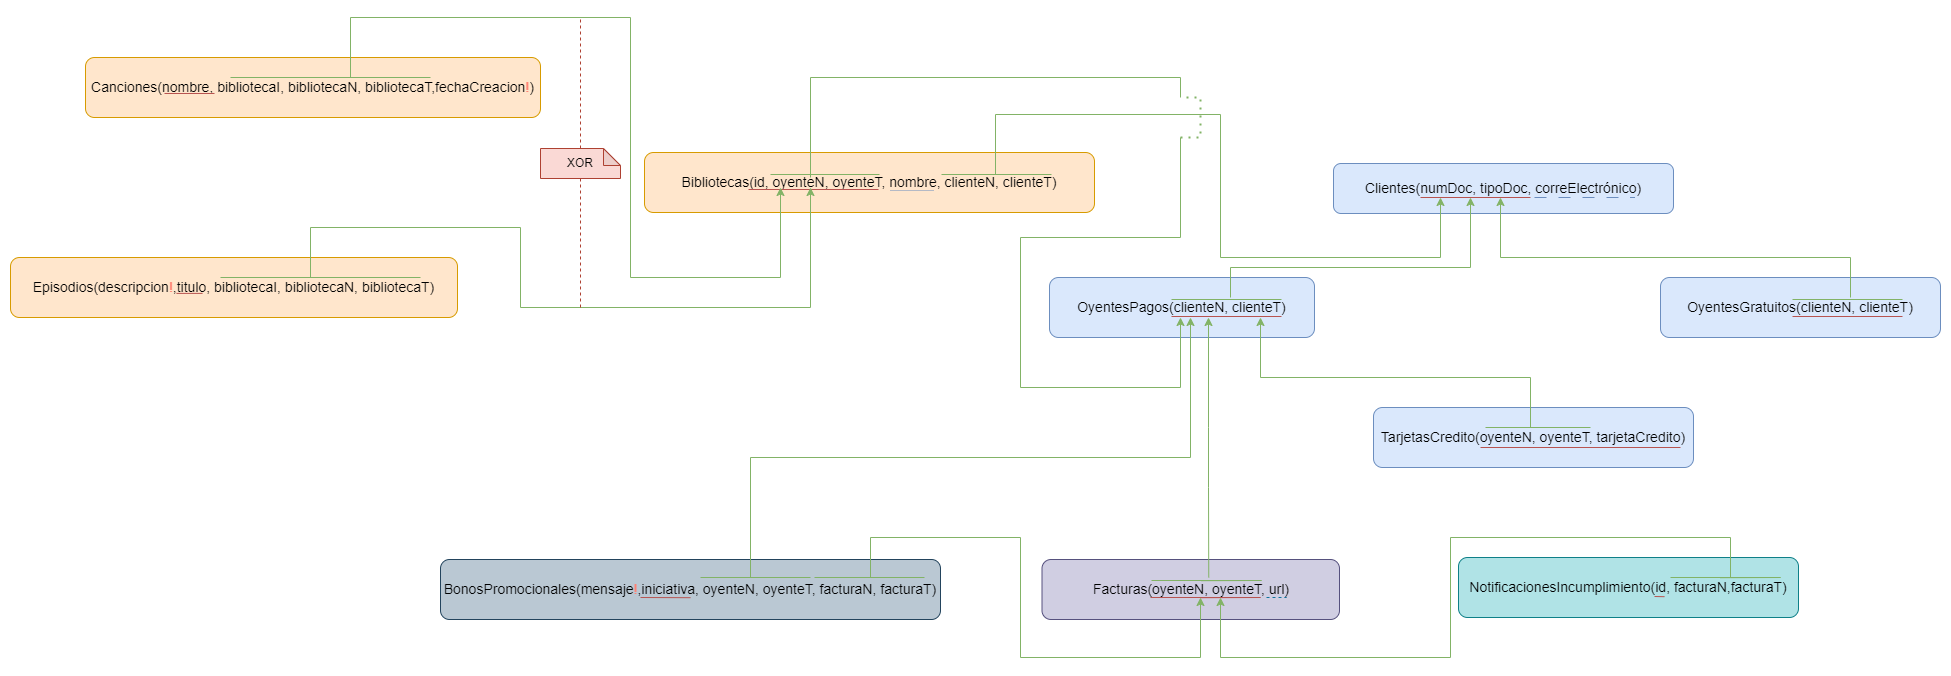

The diagram above was exported from draw.io. Its source (the exported page's mxGraphModel, read from the mxfile embedded in the PNG):
<mxGraphModel dx="2422" dy="986" grid="1" gridSize="10" guides="1" tooltips="1" connect="1" arrows="1" fold="1" page="0" pageScale="1" pageWidth="827" pageHeight="1169" math="0" shadow="0">
  <root>
    <mxCell id="0" />
    <mxCell id="1" parent="0" />
    <mxCell id="AFEbcjJn859qmN_S3etT-1" value="Clientes(numDoc, tipoDoc, correElectrónico)" style="rounded=1;whiteSpace=wrap;html=1;fontSize=14;fillColor=#dae8fc;strokeColor=#6c8ebf;" parent="1" vertex="1">
      <mxGeometry x="473" y="-134" width="340" height="50" as="geometry" />
    </mxCell>
    <mxCell id="AFEbcjJn859qmN_S3etT-2" value="Facturas(oyenteN, oyenteT, url)" style="rounded=1;whiteSpace=wrap;html=1;fontSize=14;fillColor=#d0cee2;strokeColor=#56517e;" parent="1" vertex="1">
      <mxGeometry x="181.5" y="262" width="297.5" height="60" as="geometry" />
    </mxCell>
    <mxCell id="AFEbcjJn859qmN_S3etT-3" value="BonosPromocionales(mensaje&lt;font color=&quot;#ff8173&quot;&gt;!&lt;/font&gt;,iniciativa, oyenteN, oyenteT, facturaN, facturaT)" style="rounded=1;whiteSpace=wrap;html=1;fontSize=14;fillColor=#bac8d3;strokeColor=#23445d;" parent="1" vertex="1">
      <mxGeometry x="-420" y="262" width="500" height="60" as="geometry" />
    </mxCell>
    <mxCell id="AFEbcjJn859qmN_S3etT-4" value="NotificacionesIncumplimiento(id, facturaN,facturaT)" style="rounded=1;whiteSpace=wrap;html=1;fontSize=14;fillColor=#b0e3e6;strokeColor=#0e8088;" parent="1" vertex="1">
      <mxGeometry x="598" y="260" width="340" height="60" as="geometry" />
    </mxCell>
    <mxCell id="AFEbcjJn859qmN_S3etT-5" value="OyentesGratuitos(clienteN, clienteT)" style="rounded=1;whiteSpace=wrap;html=1;fontSize=14;fillColor=#dae8fc;strokeColor=#6c8ebf;" parent="1" vertex="1">
      <mxGeometry x="800" y="-20" width="280" height="60" as="geometry" />
    </mxCell>
    <mxCell id="AFEbcjJn859qmN_S3etT-6" value="Bibliotecas(id, oyenteN, oyenteT, nombre, clienteN, clienteT)" style="rounded=1;whiteSpace=wrap;html=1;fontSize=14;fillColor=#ffe6cc;strokeColor=#d79b00;" parent="1" vertex="1">
      <mxGeometry x="-216" y="-145" width="450" height="60" as="geometry" />
    </mxCell>
    <mxCell id="AFEbcjJn859qmN_S3etT-7" value="OyentesPagos(clienteN, clienteT)" style="rounded=1;whiteSpace=wrap;html=1;fontSize=14;fillColor=#dae8fc;strokeColor=#6c8ebf;" parent="1" vertex="1">
      <mxGeometry x="189" y="-20" width="265" height="60" as="geometry" />
    </mxCell>
    <mxCell id="AFEbcjJn859qmN_S3etT-8" value="Canciones(nombre, bibliotecaI, bibliotecaN, bibliotecaT,fechaCreacion&lt;font color=&quot;#ff8173&quot;&gt;!&lt;/font&gt;)" style="rounded=1;whiteSpace=wrap;html=1;fontSize=14;fillColor=#ffe6cc;strokeColor=#d79b00;" parent="1" vertex="1">
      <mxGeometry x="-775" y="-240" width="455" height="60" as="geometry" />
    </mxCell>
    <mxCell id="AFEbcjJn859qmN_S3etT-11" value="TarjetasCredito(oyenteN, oyenteT, tarjetaCredito)" style="rounded=1;whiteSpace=wrap;html=1;fontSize=14;fillColor=#dae8fc;strokeColor=#6c8ebf;" parent="1" vertex="1">
      <mxGeometry x="513" y="110" width="320" height="60" as="geometry" />
    </mxCell>
    <mxCell id="AFEbcjJn859qmN_S3etT-12" value="" style="endArrow=none;html=1;rounded=0;fillColor=#f8cecc;strokeColor=#b85450;" parent="1" edge="1">
      <mxGeometry width="50" height="50" relative="1" as="geometry">
        <mxPoint x="560" y="-100" as="sourcePoint" />
        <mxPoint x="670" y="-100" as="targetPoint" />
      </mxGeometry>
    </mxCell>
    <mxCell id="AFEbcjJn859qmN_S3etT-16" value="" style="endArrow=none;html=1;rounded=0;fillColor=#f8cecc;strokeColor=#b85450;" parent="1" edge="1">
      <mxGeometry width="50" height="50" relative="1" as="geometry">
        <mxPoint x="620" y="150" as="sourcePoint" />
        <mxPoint x="820" y="150" as="targetPoint" />
      </mxGeometry>
    </mxCell>
    <mxCell id="AFEbcjJn859qmN_S3etT-18" value="" style="endArrow=none;html=1;rounded=0;fillColor=#f8cecc;strokeColor=#b85450;" parent="1" edge="1">
      <mxGeometry width="50" height="50" relative="1" as="geometry">
        <mxPoint x="-220" y="300" as="sourcePoint" />
        <mxPoint x="-170" y="300.2" as="targetPoint" />
      </mxGeometry>
    </mxCell>
    <mxCell id="AFEbcjJn859qmN_S3etT-19" value="" style="endArrow=none;html=1;rounded=0;fillColor=#f8cecc;strokeColor=#b85450;" parent="1" edge="1">
      <mxGeometry width="50" height="50" relative="1" as="geometry">
        <mxPoint x="290" y="300" as="sourcePoint" />
        <mxPoint x="340" y="300.2" as="targetPoint" />
        <Array as="points">
          <mxPoint x="400" y="300" />
        </Array>
      </mxGeometry>
    </mxCell>
    <mxCell id="AFEbcjJn859qmN_S3etT-22" value="" style="endArrow=none;html=1;rounded=0;fillColor=#f8cecc;strokeColor=#b85450;" parent="1" edge="1">
      <mxGeometry width="50" height="50" relative="1" as="geometry">
        <mxPoint x="794" y="299" as="sourcePoint" />
        <mxPoint x="804" y="299.2" as="targetPoint" />
      </mxGeometry>
    </mxCell>
    <mxCell id="AFEbcjJn859qmN_S3etT-24" value="" style="endArrow=none;html=1;rounded=0;fillColor=#f8cecc;strokeColor=#b85450;" parent="1" edge="1">
      <mxGeometry width="50" height="50" relative="1" as="geometry">
        <mxPoint x="932" y="19" as="sourcePoint" />
        <mxPoint x="1042" y="19" as="targetPoint" />
      </mxGeometry>
    </mxCell>
    <mxCell id="AFEbcjJn859qmN_S3etT-27" value="" style="endArrow=none;html=1;rounded=0;fillColor=#f8cecc;strokeColor=#b85450;" parent="1" edge="1">
      <mxGeometry width="50" height="50" relative="1" as="geometry">
        <mxPoint x="-112" y="-108" as="sourcePoint" />
        <mxPoint x="18" y="-108" as="targetPoint" />
      </mxGeometry>
    </mxCell>
    <mxCell id="AFEbcjJn859qmN_S3etT-31" value="" style="endArrow=none;html=1;rounded=0;fillColor=#dae8fc;strokeColor=#6c8ebf;dashed=1;dashPattern=1 1;" parent="1" edge="1">
      <mxGeometry width="50" height="50" relative="1" as="geometry">
        <mxPoint x="30" y="-107" as="sourcePoint" />
        <mxPoint x="74" y="-107" as="targetPoint" />
      </mxGeometry>
    </mxCell>
    <mxCell id="AFEbcjJn859qmN_S3etT-32" value="Episodios(descripcion&lt;font color=&quot;#ff8173&quot;&gt;!&lt;/font&gt;,titulo, bibliotecaI, bibliotecaN, bibliotecaT)" style="rounded=1;whiteSpace=wrap;html=1;fontSize=14;fillColor=#ffe6cc;strokeColor=#d79b00;" parent="1" vertex="1">
      <mxGeometry x="-850" y="-40" width="447" height="60" as="geometry" />
    </mxCell>
    <mxCell id="AFEbcjJn859qmN_S3etT-33" value="" style="endArrow=none;html=1;rounded=0;fillColor=#f8cecc;strokeColor=#b85450;" parent="1" edge="1">
      <mxGeometry width="50" height="50" relative="1" as="geometry">
        <mxPoint x="-696" y="-204" as="sourcePoint" />
        <mxPoint x="-646" y="-204" as="targetPoint" />
      </mxGeometry>
    </mxCell>
    <mxCell id="AFEbcjJn859qmN_S3etT-35" value="" style="endArrow=none;html=1;rounded=0;fillColor=#f8cecc;strokeColor=#b85450;" parent="1" edge="1">
      <mxGeometry width="50" height="50" relative="1" as="geometry">
        <mxPoint x="-684" y="-4.099999999999994" as="sourcePoint" />
        <mxPoint x="-658" y="-4.099999999999994" as="targetPoint" />
      </mxGeometry>
    </mxCell>
    <mxCell id="AFEbcjJn859qmN_S3etT-38" value="" style="endArrow=none;html=1;rounded=0;fillColor=#f8cecc;strokeColor=#b85450;" parent="1" edge="1">
      <mxGeometry width="50" height="50" relative="1" as="geometry">
        <mxPoint x="311" y="19" as="sourcePoint" />
        <mxPoint x="421" y="19" as="targetPoint" />
      </mxGeometry>
    </mxCell>
    <mxCell id="AFEbcjJn859qmN_S3etT-44" value="" style="endArrow=none;html=1;rounded=0;fillColor=#d5e8d4;strokeColor=#82b366;" parent="1" edge="1">
      <mxGeometry width="50" height="50" relative="1" as="geometry">
        <mxPoint x="-630" y="-220" as="sourcePoint" />
        <mxPoint x="-430" y="-220" as="targetPoint" />
      </mxGeometry>
    </mxCell>
    <mxCell id="AFEbcjJn859qmN_S3etT-46" value="" style="endArrow=none;html=1;rounded=0;fillColor=#d5e8d4;strokeColor=#82b366;" parent="1" edge="1">
      <mxGeometry width="50" height="50" relative="1" as="geometry">
        <mxPoint x="-640" y="-20" as="sourcePoint" />
        <mxPoint x="-440" y="-20" as="targetPoint" />
      </mxGeometry>
    </mxCell>
    <mxCell id="AFEbcjJn859qmN_S3etT-47" value="" style="endArrow=classic;html=1;rounded=0;fillColor=#d5e8d4;strokeColor=#82b366;" parent="1" edge="1">
      <mxGeometry width="50" height="50" relative="1" as="geometry">
        <mxPoint x="-550" y="-20" as="sourcePoint" />
        <mxPoint x="-50" y="-110" as="targetPoint" />
        <Array as="points">
          <mxPoint x="-550" y="-70" />
          <mxPoint x="-340" y="-70" />
          <mxPoint x="-340" y="10" />
          <mxPoint x="-50" y="10" />
        </Array>
      </mxGeometry>
    </mxCell>
    <mxCell id="AFEbcjJn859qmN_S3etT-48" value="" style="endArrow=none;dashed=1;html=1;rounded=0;fillColor=#fad9d5;strokeColor=#ae4132;" parent="1" source="IHvsKOi7G9CUDTy5_sdG-1" edge="1">
      <mxGeometry width="50" height="50" relative="1" as="geometry">
        <mxPoint x="-280" y="-190" as="sourcePoint" />
        <mxPoint x="-280" y="-280" as="targetPoint" />
      </mxGeometry>
    </mxCell>
    <mxCell id="AFEbcjJn859qmN_S3etT-52" value="" style="endArrow=none;html=1;rounded=0;fillColor=#d5e8d4;strokeColor=#82b366;" parent="1" edge="1">
      <mxGeometry width="50" height="50" relative="1" as="geometry">
        <mxPoint x="81" y="-123" as="sourcePoint" />
        <mxPoint x="191" y="-123" as="targetPoint" />
      </mxGeometry>
    </mxCell>
    <mxCell id="AFEbcjJn859qmN_S3etT-53" value="" style="endArrow=classic;html=1;rounded=0;fillColor=#d5e8d4;strokeColor=#82b366;" parent="1" edge="1">
      <mxGeometry width="50" height="50" relative="1" as="geometry">
        <mxPoint x="135" y="-123" as="sourcePoint" />
        <mxPoint x="580" y="-100" as="targetPoint" />
        <Array as="points">
          <mxPoint x="135" y="-183" />
          <mxPoint x="360" y="-183" />
          <mxPoint x="360" y="-40" />
          <mxPoint x="580" y="-40" />
        </Array>
      </mxGeometry>
    </mxCell>
    <mxCell id="AFEbcjJn859qmN_S3etT-55" value="" style="endArrow=classic;html=1;rounded=0;fillColor=#d5e8d4;strokeColor=#82b366;" parent="1" edge="1">
      <mxGeometry width="50" height="50" relative="1" as="geometry">
        <mxPoint x="-510" y="-220" as="sourcePoint" />
        <mxPoint x="-80" y="-110" as="targetPoint" />
        <Array as="points">
          <mxPoint x="-510" y="-280" />
          <mxPoint x="-230" y="-280" />
          <mxPoint x="-230" y="-20" />
          <mxPoint x="-80" y="-20" />
        </Array>
      </mxGeometry>
    </mxCell>
    <mxCell id="AFEbcjJn859qmN_S3etT-56" value="" style="endArrow=none;dashed=1;html=1;dashPattern=1 3;strokeWidth=2;rounded=0;fillColor=#d5e8d4;strokeColor=#82b366;" parent="1" edge="1">
      <mxGeometry width="50" height="50" relative="1" as="geometry">
        <mxPoint x="320" y="-160" as="sourcePoint" />
        <mxPoint x="320" y="-200" as="targetPoint" />
        <Array as="points">
          <mxPoint x="340" y="-160" />
          <mxPoint x="340" y="-200" />
        </Array>
      </mxGeometry>
    </mxCell>
    <mxCell id="AFEbcjJn859qmN_S3etT-58" value="" style="endArrow=none;html=1;rounded=0;fillColor=#d5e8d4;strokeColor=#82b366;" parent="1" edge="1">
      <mxGeometry width="50" height="50" relative="1" as="geometry">
        <mxPoint x="-90" y="-123" as="sourcePoint" />
        <mxPoint x="19" y="-123" as="targetPoint" />
      </mxGeometry>
    </mxCell>
    <mxCell id="AFEbcjJn859qmN_S3etT-59" value="" style="endArrow=none;html=1;rounded=0;fillColor=#d5e8d4;strokeColor=#82b366;" parent="1" edge="1">
      <mxGeometry width="50" height="50" relative="1" as="geometry">
        <mxPoint x="-50" y="-120" as="sourcePoint" />
        <mxPoint x="320" y="-200" as="targetPoint" />
        <Array as="points">
          <mxPoint x="-50" y="-220" />
          <mxPoint x="320" y="-220" />
        </Array>
      </mxGeometry>
    </mxCell>
    <mxCell id="AFEbcjJn859qmN_S3etT-61" value="" style="endArrow=classic;html=1;rounded=0;fillColor=#d5e8d4;strokeColor=#82b366;" parent="1" edge="1">
      <mxGeometry width="50" height="50" relative="1" as="geometry">
        <mxPoint x="320" y="-160" as="sourcePoint" />
        <mxPoint x="320" y="20" as="targetPoint" />
        <Array as="points">
          <mxPoint x="320" y="-60" />
          <mxPoint x="160" y="-60" />
          <mxPoint x="160" y="90" />
          <mxPoint x="320" y="90" />
        </Array>
      </mxGeometry>
    </mxCell>
    <mxCell id="AFEbcjJn859qmN_S3etT-62" value="" style="endArrow=none;html=1;rounded=0;fillColor=#d5e8d4;strokeColor=#82b366;" parent="1" edge="1">
      <mxGeometry width="50" height="50" relative="1" as="geometry">
        <mxPoint x="311" y="2" as="sourcePoint" />
        <mxPoint x="421" y="2" as="targetPoint" />
      </mxGeometry>
    </mxCell>
    <mxCell id="AFEbcjJn859qmN_S3etT-63" value="" style="endArrow=classic;html=1;rounded=0;fillColor=#d5e8d4;strokeColor=#82b366;" parent="1" edge="1">
      <mxGeometry width="50" height="50" relative="1" as="geometry">
        <mxPoint x="370" as="sourcePoint" />
        <mxPoint x="610" y="-100" as="targetPoint" />
        <Array as="points">
          <mxPoint x="370" y="-30" />
          <mxPoint x="610" y="-30" />
        </Array>
      </mxGeometry>
    </mxCell>
    <mxCell id="AFEbcjJn859qmN_S3etT-64" value="" style="endArrow=none;html=1;rounded=0;fillColor=#d5e8d4;strokeColor=#82b366;" parent="1" edge="1">
      <mxGeometry width="50" height="50" relative="1" as="geometry">
        <mxPoint x="932" y="2" as="sourcePoint" />
        <mxPoint x="1042" y="2" as="targetPoint" />
      </mxGeometry>
    </mxCell>
    <mxCell id="AFEbcjJn859qmN_S3etT-65" value="" style="endArrow=classic;html=1;rounded=0;fillColor=#d5e8d4;strokeColor=#82b366;" parent="1" edge="1">
      <mxGeometry width="50" height="50" relative="1" as="geometry">
        <mxPoint x="990" as="sourcePoint" />
        <mxPoint x="640" y="-100" as="targetPoint" />
        <Array as="points">
          <mxPoint x="990" y="-40" />
          <mxPoint x="640" y="-40" />
        </Array>
      </mxGeometry>
    </mxCell>
    <mxCell id="AFEbcjJn859qmN_S3etT-66" value="" style="endArrow=none;html=1;rounded=0;fillColor=#d5e8d4;strokeColor=#82b366;" parent="1" edge="1">
      <mxGeometry width="50" height="50" relative="1" as="geometry">
        <mxPoint x="625" y="130" as="sourcePoint" />
        <mxPoint x="730" y="130" as="targetPoint" />
      </mxGeometry>
    </mxCell>
    <mxCell id="AFEbcjJn859qmN_S3etT-67" value="" style="endArrow=classic;html=1;rounded=0;fillColor=#d5e8d4;strokeColor=#82b366;" parent="1" edge="1">
      <mxGeometry width="50" height="50" relative="1" as="geometry">
        <mxPoint x="670" y="130" as="sourcePoint" />
        <mxPoint x="400" y="20" as="targetPoint" />
        <Array as="points">
          <mxPoint x="670" y="80" />
          <mxPoint x="400" y="80" />
        </Array>
      </mxGeometry>
    </mxCell>
    <mxCell id="AFEbcjJn859qmN_S3etT-68" value="" style="endArrow=none;html=1;rounded=0;fillColor=#d5e8d4;strokeColor=#82b366;" parent="1" edge="1">
      <mxGeometry width="50" height="50" relative="1" as="geometry">
        <mxPoint x="-160" y="280" as="sourcePoint" />
        <mxPoint x="-50" y="280" as="targetPoint" />
      </mxGeometry>
    </mxCell>
    <mxCell id="AFEbcjJn859qmN_S3etT-69" value="" style="endArrow=classic;html=1;rounded=0;fillColor=#d5e8d4;strokeColor=#82b366;" parent="1" edge="1">
      <mxGeometry width="50" height="50" relative="1" as="geometry">
        <mxPoint x="-110" y="280" as="sourcePoint" />
        <mxPoint x="330" y="20" as="targetPoint" />
        <Array as="points">
          <mxPoint x="-110" y="160" />
          <mxPoint x="330" y="160" />
        </Array>
      </mxGeometry>
    </mxCell>
    <mxCell id="AFEbcjJn859qmN_S3etT-70" value="" style="endArrow=none;html=1;rounded=0;fillColor=#d5e8d4;strokeColor=#82b366;" parent="1" edge="1">
      <mxGeometry width="50" height="50" relative="1" as="geometry">
        <mxPoint x="-46" y="280" as="sourcePoint" />
        <mxPoint x="64" y="280" as="targetPoint" />
      </mxGeometry>
    </mxCell>
    <mxCell id="AFEbcjJn859qmN_S3etT-71" value="" style="endArrow=classic;html=1;rounded=0;fillColor=#d5e8d4;strokeColor=#82b366;" parent="1" edge="1">
      <mxGeometry width="50" height="50" relative="1" as="geometry">
        <mxPoint x="10" y="280" as="sourcePoint" />
        <mxPoint x="340" y="300" as="targetPoint" />
        <Array as="points">
          <mxPoint x="10" y="240" />
          <mxPoint x="160" y="240" />
          <mxPoint x="160" y="360" />
          <mxPoint x="340" y="360" />
        </Array>
      </mxGeometry>
    </mxCell>
    <mxCell id="AFEbcjJn859qmN_S3etT-72" value="" style="endArrow=none;html=1;rounded=0;fillColor=#d5e8d4;strokeColor=#82b366;" parent="1" edge="1">
      <mxGeometry width="50" height="50" relative="1" as="geometry">
        <mxPoint x="810" y="280" as="sourcePoint" />
        <mxPoint x="860" y="280.2" as="targetPoint" />
        <Array as="points">
          <mxPoint x="920" y="280" />
        </Array>
      </mxGeometry>
    </mxCell>
    <mxCell id="AFEbcjJn859qmN_S3etT-73" value="" style="endArrow=classic;html=1;rounded=0;fillColor=#d5e8d4;strokeColor=#82b366;" parent="1" edge="1">
      <mxGeometry width="50" height="50" relative="1" as="geometry">
        <mxPoint x="870" y="280" as="sourcePoint" />
        <mxPoint x="360" y="300" as="targetPoint" />
        <Array as="points">
          <mxPoint x="870" y="240" />
          <mxPoint x="590" y="240" />
          <mxPoint x="590" y="360" />
          <mxPoint x="360" y="360" />
        </Array>
      </mxGeometry>
    </mxCell>
    <mxCell id="AFEbcjJn859qmN_S3etT-74" value="" style="endArrow=none;html=1;rounded=0;fillColor=#d5e8d4;strokeColor=#82b366;" parent="1" edge="1">
      <mxGeometry width="50" height="50" relative="1" as="geometry">
        <mxPoint x="291" y="283" as="sourcePoint" />
        <mxPoint x="341" y="283.2" as="targetPoint" />
        <Array as="points">
          <mxPoint x="401" y="283" />
        </Array>
      </mxGeometry>
    </mxCell>
    <mxCell id="AFEbcjJn859qmN_S3etT-75" value="" style="endArrow=classic;html=1;rounded=0;fillColor=#d5e8d4;strokeColor=#82b366;" parent="1" edge="1">
      <mxGeometry width="50" height="50" relative="1" as="geometry">
        <mxPoint x="348.25" y="280" as="sourcePoint" />
        <mxPoint x="348" y="20" as="targetPoint" />
        <Array as="points">
          <mxPoint x="348" y="190" />
          <mxPoint x="348" y="130" />
        </Array>
      </mxGeometry>
    </mxCell>
    <mxCell id="IHvsKOi7G9CUDTy5_sdG-2" value="" style="endArrow=none;dashed=1;html=1;rounded=0;fillColor=#fad9d5;strokeColor=#ae4132;" parent="1" target="IHvsKOi7G9CUDTy5_sdG-1" edge="1">
      <mxGeometry width="50" height="50" relative="1" as="geometry">
        <mxPoint x="-280" y="10" as="sourcePoint" />
        <mxPoint x="-280" y="-160" as="targetPoint" />
      </mxGeometry>
    </mxCell>
    <mxCell id="IHvsKOi7G9CUDTy5_sdG-1" value="XOR" style="shape=note;whiteSpace=wrap;html=1;backgroundOutline=1;darkOpacity=0.05;size=17;fillColor=#fad9d5;strokeColor=#ae4132;" parent="1" vertex="1">
      <mxGeometry x="-320" y="-149" width="80" height="30" as="geometry" />
    </mxCell>
    <mxCell id="IHvsKOi7G9CUDTy5_sdG-3" value="" style="endArrow=none;html=1;rounded=0;fillColor=#b1ddf0;strokeColor=#10739e;dashed=1;" parent="1" edge="1">
      <mxGeometry width="50" height="50" relative="1" as="geometry">
        <mxPoint x="406" y="300" as="sourcePoint" />
        <mxPoint x="426" y="300" as="targetPoint" />
        <Array as="points" />
      </mxGeometry>
    </mxCell>
    <mxCell id="teHYcuKegODyVJEn2hN6-1" value="" style="endArrow=none;html=1;rounded=0;fillColor=#dae8fc;strokeColor=#6c8ebf;dashed=1;dashPattern=12 12;" parent="1" edge="1">
      <mxGeometry width="50" height="50" relative="1" as="geometry">
        <mxPoint x="674" y="-100" as="sourcePoint" />
        <mxPoint x="774" y="-100" as="targetPoint" />
      </mxGeometry>
    </mxCell>
  </root>
</mxGraphModel>